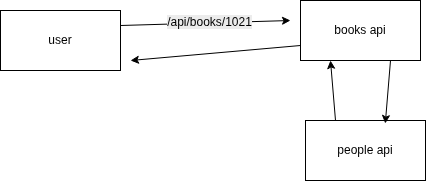

The diagram above was exported from draw.io. Its source (the exported page's mxGraphModel, read from the mxfile embedded in the PNG):
<mxGraphModel dx="674" dy="372" grid="1" gridSize="10" guides="1" tooltips="1" connect="1" arrows="1" fold="1" page="1" pageScale="1" pageWidth="850" pageHeight="1100" math="0" shadow="0">
  <root>
    <mxCell id="0" />
    <mxCell id="1" parent="0" />
    <mxCell id="IYbUIYlnnTh5fd94n3FS-8" edge="1" parent="1" source="IYbUIYlnnTh5fd94n3FS-1" style="edgeStyle=none;html=1;exitX=0;exitY=0.75;exitDx=0;exitDy=0;">
      <mxGeometry relative="1" as="geometry">
        <mxPoint x="190" y="120" as="targetPoint" />
      </mxGeometry>
    </mxCell>
    <mxCell id="IYbUIYlnnTh5fd94n3FS-1" parent="1" style="rounded=0;whiteSpace=wrap;html=1;" value="books api" vertex="1">
      <mxGeometry height="60" width="120" x="360" y="60" as="geometry" />
    </mxCell>
    <mxCell id="IYbUIYlnnTh5fd94n3FS-3" edge="1" parent="1" source="IYbUIYlnnTh5fd94n3FS-2" style="edgeStyle=none;html=1;exitX=1;exitY=0.25;exitDx=0;exitDy=0;">
      <mxGeometry relative="1" as="geometry">
        <mxPoint x="190" y="80" as="sourcePoint" />
        <mxPoint x="350" y="80" as="targetPoint" />
      </mxGeometry>
    </mxCell>
    <mxCell id="IYbUIYlnnTh5fd94n3FS-4" connectable="0" parent="IYbUIYlnnTh5fd94n3FS-3" style="edgeLabel;html=1;align=center;verticalAlign=middle;resizable=0;points=[];" value="&lt;span style=&quot;color: rgb(0, 0, 0); font-size: 12px; white-space: normal; background-color: rgb(236, 236, 236);&quot;&gt;/api/books/1021&lt;/span&gt;" vertex="1">
      <mxGeometry relative="1" x="0.05" y="1" as="geometry">
        <mxPoint as="offset" />
      </mxGeometry>
    </mxCell>
    <mxCell id="IYbUIYlnnTh5fd94n3FS-2" parent="1" style="rounded=0;whiteSpace=wrap;html=1;" value="user" vertex="1">
      <mxGeometry height="60" width="120" x="60" y="70" as="geometry" />
    </mxCell>
    <mxCell id="IYbUIYlnnTh5fd94n3FS-7" edge="1" parent="1" source="IYbUIYlnnTh5fd94n3FS-5" style="edgeStyle=none;html=1;exitX=0.25;exitY=0;exitDx=0;exitDy=0;entryX=0.25;entryY=1;entryDx=0;entryDy=0;" target="IYbUIYlnnTh5fd94n3FS-1">
      <mxGeometry relative="1" as="geometry" />
    </mxCell>
    <mxCell id="IYbUIYlnnTh5fd94n3FS-5" parent="1" style="rounded=0;whiteSpace=wrap;html=1;" value="people api" vertex="1">
      <mxGeometry height="60" width="120" x="365" y="180" as="geometry" />
    </mxCell>
    <mxCell id="IYbUIYlnnTh5fd94n3FS-6" edge="1" parent="1" source="IYbUIYlnnTh5fd94n3FS-1" style="edgeStyle=none;html=1;exitX=0.75;exitY=1;exitDx=0;exitDy=0;entryX=0.665;entryY=0.05;entryDx=0;entryDy=0;entryPerimeter=0;" target="IYbUIYlnnTh5fd94n3FS-5">
      <mxGeometry relative="1" as="geometry" />
    </mxCell>
  </root>
</mxGraphModel>